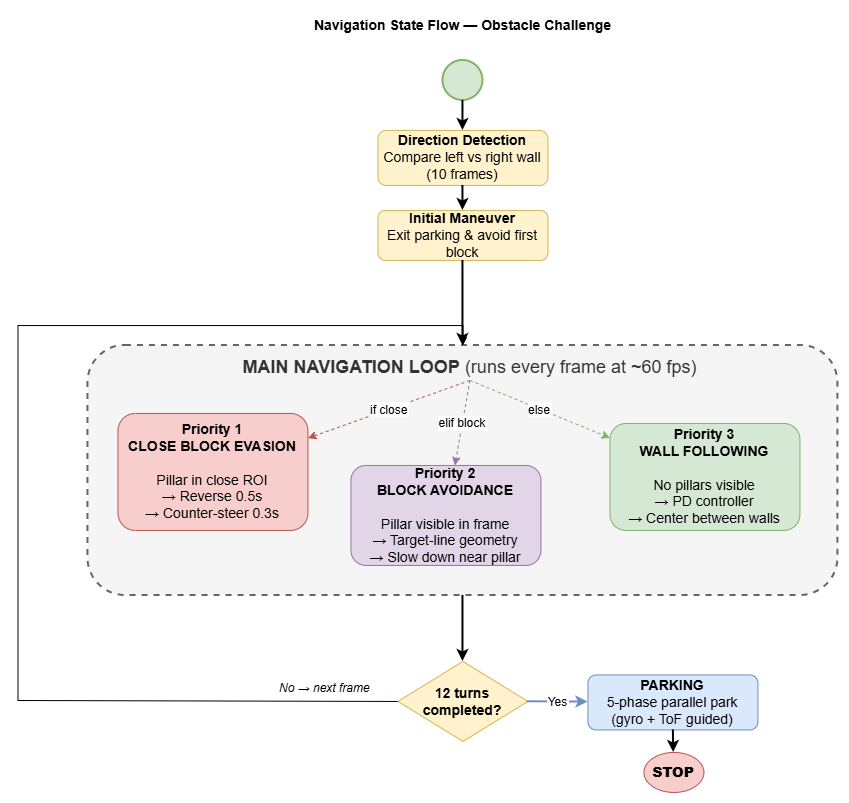

The diagram above was exported from draw.io. Its source (the exported page's mxGraphModel, read from the mxfile embedded in the PNG):
<mxGraphModel dx="1167" dy="537" grid="1" gridSize="10" guides="1" tooltips="1" connect="1" arrows="1" fold="1" page="1" pageScale="1" pageWidth="1169" pageHeight="827" math="0" shadow="0">
  <root>
    <mxCell id="0" />
    <mxCell id="1" parent="0" />
    <mxCell id="title" parent="1" style="text;html=1;align=center;verticalAlign=middle;fontSize=14;" value="&lt;b&gt;Navigation State Flow — Obstacle Challenge&lt;/b&gt;" vertex="1">
      <mxGeometry height="30" width="350" x="350" y="20" as="geometry" />
    </mxCell>
    <mxCell id="start" parent="1" style="ellipse;fillColor=#d5e8d4;strokeColor=#82b366;strokeWidth=2;" value="" vertex="1">
      <mxGeometry height="40" width="40" x="505" y="70" as="geometry" />
    </mxCell>
    <mxCell id="dir_detect" parent="1" style="rounded=1;whiteSpace=wrap;html=1;fillColor=#fff2cc;strokeColor=#d6b656;fontSize=14;" value="&lt;b&gt;Direction Detection&lt;/b&gt;&lt;br&gt;Compare left vs right wall&lt;br&gt;(10 frames)" vertex="1">
      <mxGeometry height="55" width="170" x="440" y="140" as="geometry" />
    </mxCell>
    <mxCell id="init_man" parent="1" style="rounded=1;whiteSpace=wrap;html=1;fillColor=#fff2cc;strokeColor=#d6b656;fontSize=14;" value="&lt;b&gt;Initial Maneuver&lt;/b&gt;&lt;br&gt;Exit parking &amp;amp; avoid first block" vertex="1">
      <mxGeometry height="50" width="170" x="440" y="220" as="geometry" />
    </mxCell>
    <mxCell id="main_loop_box" parent="1" style="rounded=1;whiteSpace=wrap;html=1;fillColor=#f5f5f5;strokeColor=#666666;strokeWidth=2;dashed=1;" value="" vertex="1">
      <mxGeometry height="250" width="750" x="150" y="355" as="geometry" />
    </mxCell>
    <mxCell id="main_loop_label" parent="1" style="text;html=1;align=center;fontSize=18;fontColor=#333333;" value="&lt;b&gt;MAIN NAVIGATION LOOP&lt;/b&gt; (runs every frame at ~60 fps)" vertex="1">
      <mxGeometry height="30" width="350" x="357" y="360" as="geometry" />
    </mxCell>
    <mxCell id="close_block" parent="1" style="rounded=1;whiteSpace=wrap;html=1;fillColor=#f8cecc;strokeColor=#b85450;fontSize=14;" value="&lt;b&gt;Priority 1&lt;/b&gt;&lt;br&gt;&lt;b&gt;CLOSE BLOCK EVASION&lt;/b&gt;&lt;br&gt;&lt;br&gt;Pillar in close ROI&lt;br&gt;→ Reverse 0.5s&lt;br&gt;→ Counter-steer 0.3s" vertex="1">
      <mxGeometry height="117" width="190" x="180" y="423" as="geometry" />
    </mxCell>
    <mxCell id="block_follow" parent="1" style="rounded=1;whiteSpace=wrap;html=1;fillColor=#e1d5e7;strokeColor=#9673a6;fontSize=14;" value="&lt;b&gt;Priority 2&lt;/b&gt;&lt;br&gt;&lt;b&gt;BLOCK AVOIDANCE&lt;/b&gt;&lt;br&gt;&lt;br&gt;Pillar visible in frame&lt;br&gt;→ Target-line geometry&lt;br&gt;→ Slow down near pillar" vertex="1">
      <mxGeometry height="100" width="190" x="413" y="475" as="geometry" />
    </mxCell>
    <mxCell id="wall_follow" parent="1" style="rounded=1;whiteSpace=wrap;html=1;fillColor=#d5e8d4;strokeColor=#82b366;fontSize=14;" value="&lt;b&gt;Priority 3&lt;/b&gt;&lt;br&gt;&lt;b&gt;WALL FOLLOWING&lt;/b&gt;&lt;br&gt;&lt;br&gt;No pillars visible&lt;br&gt;→ PD controller&lt;br&gt;→ Center between walls" vertex="1">
      <mxGeometry height="107" width="190" x="672" y="433" as="geometry" />
    </mxCell>
    <mxCell id="wb5Ot_VNxLCkUhQ0itVF-2" edge="1" parent="1" source="turn_check" style="edgeStyle=orthogonalEdgeStyle;rounded=0;orthogonalLoop=1;jettySize=auto;html=1;exitX=0;exitY=0.5;exitDx=0;exitDy=0;entryX=0.5;entryY=0;entryDx=0;entryDy=0;" target="main_loop_box">
      <mxGeometry relative="1" as="geometry">
        <Array as="points">
          <mxPoint x="80.07" y="710" />
          <mxPoint x="80.07" y="335.07" />
          <mxPoint x="525" y="335.07" />
        </Array>
        <mxPoint x="110" y="300" as="targetPoint" />
      </mxGeometry>
    </mxCell>
    <mxCell id="turn_check" parent="1" style="rhombus;whiteSpace=wrap;html=1;fillColor=#fff2cc;strokeColor=#d6b656;fontSize=14;" value="&lt;b&gt;12 turns&lt;br&gt;completed?&lt;/b&gt;" vertex="1">
      <mxGeometry height="80" width="130" x="460" y="671" as="geometry" />
    </mxCell>
    <mxCell id="parking" parent="1" style="rounded=1;whiteSpace=wrap;html=1;fillColor=#dae8fc;strokeColor=#6c8ebf;fontSize=14;" value="&lt;b&gt;PARKING&lt;/b&gt;&lt;br&gt;5-phase parallel park&lt;br&gt;(gyro + ToF guided)" vertex="1">
      <mxGeometry height="55" width="170" x="650" y="684.5" as="geometry" />
    </mxCell>
    <mxCell id="stop" parent="1" style="ellipse;whiteSpace=wrap;html=1;fillColor=#f8cecc;strokeColor=#b85450;fontSize=14;fontStyle=1;" value="&lt;b&gt;STOP&lt;/b&gt;" vertex="1">
      <mxGeometry height="40" width="60" x="706" y="762" as="geometry" />
    </mxCell>
    <mxCell id="loop_back" parent="1" style="text;html=1;fontSize=12;fontStyle=2;" value="No → next frame" vertex="1">
      <mxGeometry height="20" width="90" x="340" y="684.5" as="geometry" />
    </mxCell>
    <mxCell id="a1" edge="1" parent="1" source="start" style="rounded=1;strokeWidth=2;" target="dir_detect">
      <mxGeometry relative="1" as="geometry" />
    </mxCell>
    <mxCell id="a2" edge="1" parent="1" source="dir_detect" style="rounded=1;strokeWidth=2;" target="init_man">
      <mxGeometry relative="1" as="geometry" />
    </mxCell>
    <mxCell id="a3" edge="1" parent="1" source="init_man" style="rounded=1;strokeWidth=2;" target="main_loop_box">
      <mxGeometry relative="1" as="geometry" />
    </mxCell>
    <mxCell id="a4" edge="1" parent="1" source="main_loop_box" style="rounded=1;strokeWidth=2;" target="turn_check">
      <mxGeometry relative="1" as="geometry" />
    </mxCell>
    <mxCell id="a5" edge="1" parent="1" source="turn_check" style="rounded=1;strokeWidth=2;strokeColor=#6c8ebf;fontSize=12;" target="parking" value="Yes">
      <mxGeometry relative="1" as="geometry" />
    </mxCell>
    <mxCell id="a6" edge="1" parent="1" source="parking" style="rounded=1;strokeWidth=2;" target="stop">
      <mxGeometry relative="1" as="geometry" />
    </mxCell>
    <mxCell id="p1" edge="1" parent="1" source="main_loop_label" style="rounded=1;strokeWidth=1;dashed=1;strokeColor=#b85450;fontSize=12;exitX=0.5;exitY=1;exitDx=0;exitDy=0;" target="close_block" value="if close">
      <mxGeometry relative="1" as="geometry">
        <mxPoint x="550" y="390" as="sourcePoint" />
      </mxGeometry>
    </mxCell>
    <mxCell id="p2" edge="1" parent="1" source="main_loop_label" style="rounded=1;strokeWidth=1;dashed=1;strokeColor=#9673a6;fontSize=12;exitX=0.5;exitY=1;exitDx=0;exitDy=0;" target="block_follow" value="elif block">
      <mxGeometry relative="1" as="geometry" />
    </mxCell>
    <mxCell id="p3" edge="1" parent="1" source="main_loop_label" style="rounded=1;strokeWidth=1;dashed=1;strokeColor=#82b366;fontSize=12;exitX=0.5;exitY=1;exitDx=0;exitDy=0;" target="wall_follow" value="else">
      <mxGeometry relative="1" as="geometry" />
    </mxCell>
  </root>
</mxGraphModel>